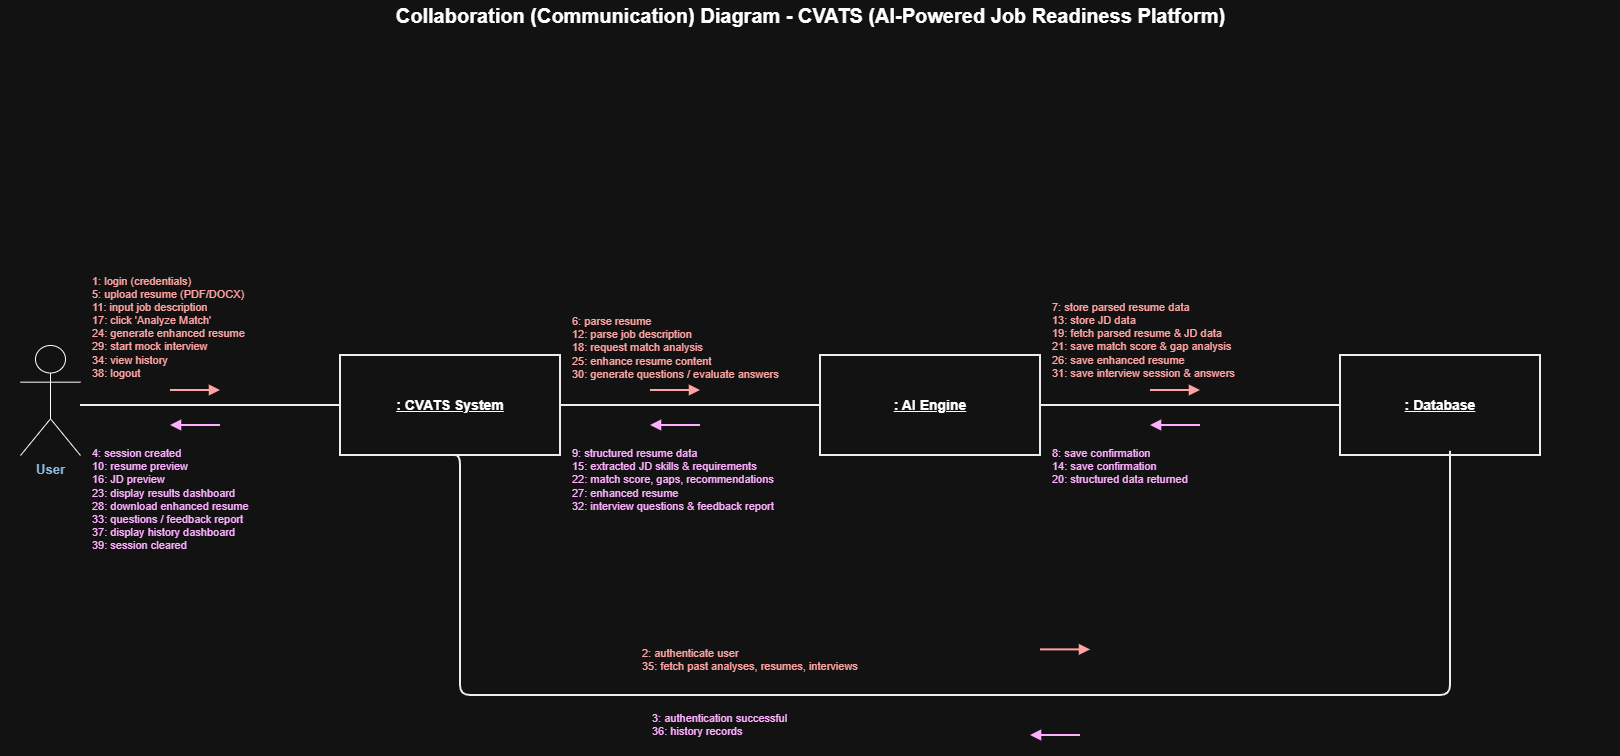

The diagram above was exported from draw.io. Its source (the exported page's mxGraphModel, read from the mxfile embedded in the PNG):
<mxGraphModel dx="1664" dy="1277" grid="1" gridSize="10" guides="1" tooltips="1" connect="1" arrows="1" fold="1" page="1" pageScale="1" pageWidth="1700" pageHeight="950" math="0" shadow="0">
  <root>
    <mxCell id="0" />
    <mxCell id="1" parent="0" />
    <mxCell id="ctitle" parent="1" style="text;html=1;fontSize=20;fontStyle=1;align=center;verticalAlign=middle;" value="Collaboration (Communication) Diagram - CVATS (AI-Powered Job Readiness Platform)" vertex="1">
      <mxGeometry height="30" width="1620" x="40" y="15" as="geometry" />
    </mxCell>
    <mxCell id="cUser" parent="1" style="shape=umlActor;verticalLabelPosition=bottom;html=1;verticalAlign=top;outlineConnect=0;fontSize=13;fontStyle=1;fontColor=#1F4E79;" value="User" vertex="1">
      <mxGeometry height="110" width="60" x="60" y="360" as="geometry" />
    </mxCell>
    <mxCell id="cSys" parent="1" style="rounded=0;whiteSpace=wrap;html=1;fillColor=#FFFFFF;strokeColor=#000000;strokeWidth=2;fontSize=14;fontStyle=5;" value=": CVATS System" vertex="1">
      <mxGeometry height="100" width="220" x="380" y="370" as="geometry" />
    </mxCell>
    <mxCell id="cAI" parent="1" style="rounded=0;whiteSpace=wrap;html=1;fillColor=#FFFFFF;strokeColor=#000000;strokeWidth=2;fontSize=14;fontStyle=5;" value=": AI Engine" vertex="1">
      <mxGeometry height="100" width="220" x="860" y="370" as="geometry" />
    </mxCell>
    <mxCell id="cDB" parent="1" style="rounded=0;whiteSpace=wrap;html=1;fillColor=#FFFFFF;strokeColor=#000000;strokeWidth=2;fontSize=14;fontStyle=5;" value=": Database" vertex="1">
      <mxGeometry height="100" width="200" x="1380" y="370" as="geometry" />
    </mxCell>
    <mxCell id="lnk1" edge="1" parent="1" style="endArrow=none;html=1;strokeColor=#000000;strokeWidth=2;">
      <mxGeometry relative="1" as="geometry">
        <mxPoint x="120" y="420" as="sourcePoint" />
        <mxPoint x="380" y="420" as="targetPoint" />
      </mxGeometry>
    </mxCell>
    <mxCell id="lnk2" edge="1" parent="1" style="endArrow=none;html=1;strokeColor=#000000;strokeWidth=2;">
      <mxGeometry relative="1" as="geometry">
        <mxPoint x="600" y="420" as="sourcePoint" />
        <mxPoint x="860" y="420" as="targetPoint" />
      </mxGeometry>
    </mxCell>
    <mxCell id="lnk3" edge="1" parent="1" style="endArrow=none;html=1;strokeColor=#000000;strokeWidth=2;">
      <mxGeometry relative="1" as="geometry">
        <mxPoint x="1080" y="420" as="sourcePoint" />
        <mxPoint x="1380" y="420" as="targetPoint" />
      </mxGeometry>
    </mxCell>
    <mxCell id="lnk4" edge="1" parent="1" source="cSys" style="endArrow=none;html=1;strokeColor=#000000;strokeWidth=2;edgeStyle=orthogonalEdgeStyle;entryX=0.56;entryY=0.957;entryDx=0;entryDy=0;entryPerimeter=0;exitX=0.5;exitY=1;exitDx=0;exitDy=0;" target="cDB">
      <mxGeometry relative="1" as="geometry">
        <Array as="points">
          <mxPoint x="500" y="470" />
          <mxPoint x="500" y="710" />
          <mxPoint x="1490" y="710" />
          <mxPoint x="1490" y="465.75" />
        </Array>
        <mxPoint x="500" y="380" as="sourcePoint" />
        <mxPoint x="1490" y="380" as="targetPoint" />
      </mxGeometry>
    </mxCell>
    <mxCell id="l1a" parent="1" style="text;html=1;fontSize=11;fontColor=#CC0000;align=left;verticalAlign=bottom;" value="1: login (credentials)&#10;5: upload resume (PDF/DOCX)&#10;11: input job description&#10;17: click 'Analyze Match'&#10;24: generate enhanced resume&#10;29: start mock interview&#10;34: view history&#10;38: logout" vertex="1">
      <mxGeometry height="140" width="250" x="130" y="257.5" as="geometry" />
    </mxCell>
    <mxCell id="l1arrow" edge="1" parent="1" style="endArrow=block;html=1;strokeColor=#CC0000;strokeWidth=2;">
      <mxGeometry relative="1" as="geometry">
        <mxPoint x="210" y="405" as="sourcePoint" />
        <mxPoint x="260" y="405" as="targetPoint" />
      </mxGeometry>
    </mxCell>
    <mxCell id="l1b" parent="1" style="text;html=1;fontSize=11;fontColor=#6A00B8;align=left;verticalAlign=top;" value="4: session created&#10;10: resume preview&#10;16: JD preview&#10;23: display results dashboard&#10;28: download enhanced resume&#10;33: questions / feedback report&#10;37: display history dashboard&#10;39: session cleared" vertex="1">
      <mxGeometry height="140" width="250" x="130" y="455" as="geometry" />
    </mxCell>
    <mxCell id="l1barrow" edge="1" parent="1" style="endArrow=block;html=1;strokeColor=#6A00B8;strokeWidth=2;">
      <mxGeometry relative="1" as="geometry">
        <mxPoint x="260" y="440" as="sourcePoint" />
        <mxPoint x="210" y="440" as="targetPoint" />
      </mxGeometry>
    </mxCell>
    <mxCell id="l2a" parent="1" style="text;html=1;fontSize=11;fontColor=#CC0000;align=left;verticalAlign=bottom;" value="6: parse resume&#10;12: parse job description&#10;18: request match analysis&#10;25: enhance resume content&#10;30: generate questions / evaluate answers" vertex="1">
      <mxGeometry height="105" width="270" x="610" y="292.5" as="geometry" />
    </mxCell>
    <mxCell id="l2arrow" edge="1" parent="1" style="endArrow=block;html=1;strokeColor=#CC0000;strokeWidth=2;">
      <mxGeometry relative="1" as="geometry">
        <mxPoint x="690" y="405" as="sourcePoint" />
        <mxPoint x="740" y="405" as="targetPoint" />
      </mxGeometry>
    </mxCell>
    <mxCell id="l2b" parent="1" style="text;html=1;fontSize=11;fontColor=#6A00B8;align=left;verticalAlign=top;" value="9: structured resume data&#10;15: extracted JD skills &amp; requirements&#10;22: match score, gaps, recommendations&#10;27: enhanced resume&#10;32: interview questions &amp; feedback report" vertex="1">
      <mxGeometry height="105" width="270" x="610" y="455" as="geometry" />
    </mxCell>
    <mxCell id="l2barrow" edge="1" parent="1" style="endArrow=block;html=1;strokeColor=#6A00B8;strokeWidth=2;">
      <mxGeometry relative="1" as="geometry">
        <mxPoint x="740" y="440" as="sourcePoint" />
        <mxPoint x="690" y="440" as="targetPoint" />
      </mxGeometry>
    </mxCell>
    <mxCell id="l3a" parent="1" style="text;html=1;fontSize=11;fontColor=#CC0000;align=left;verticalAlign=bottom;" value="7: store parsed resume data&#10;13: store JD data&#10;19: fetch parsed resume &amp; JD data&#10;21: save match score &amp; gap analysis&#10;26: save enhanced resume&#10;31: save interview session &amp; answers" vertex="1">
      <mxGeometry height="125" width="280" x="1090" y="272.5" as="geometry" />
    </mxCell>
    <mxCell id="l3arrow" edge="1" parent="1" style="endArrow=block;html=1;strokeColor=#CC0000;strokeWidth=2;">
      <mxGeometry relative="1" as="geometry">
        <mxPoint x="1190" y="405" as="sourcePoint" />
        <mxPoint x="1240" y="405" as="targetPoint" />
      </mxGeometry>
    </mxCell>
    <mxCell id="l3b" parent="1" style="text;html=1;fontSize=11;fontColor=#6A00B8;align=left;verticalAlign=top;" value="8: save confirmation&#10;14: save confirmation&#10;20: structured data returned" vertex="1">
      <mxGeometry height="70" width="280" x="1090" y="455" as="geometry" />
    </mxCell>
    <mxCell id="l3barrow" edge="1" parent="1" style="endArrow=block;html=1;strokeColor=#6A00B8;strokeWidth=2;">
      <mxGeometry relative="1" as="geometry">
        <mxPoint x="1240" y="440" as="sourcePoint" />
        <mxPoint x="1190" y="440" as="targetPoint" />
      </mxGeometry>
    </mxCell>
    <mxCell id="l4a" parent="1" style="text;html=1;fontSize=11;fontColor=#CC0000;align=left;verticalAlign=bottom;" value="2: authenticate user&#10;35: fetch past analyses, resumes, interviews" vertex="1">
      <mxGeometry height="50" width="320" x="680" y="640" as="geometry" />
    </mxCell>
    <mxCell id="l4arrow" edge="1" parent="1" style="endArrow=block;html=1;strokeColor=#CC0000;strokeWidth=2;">
      <mxGeometry relative="1" as="geometry">
        <mxPoint x="1080" y="664.38" as="sourcePoint" />
        <mxPoint x="1130" y="664.38" as="targetPoint" />
      </mxGeometry>
    </mxCell>
    <mxCell id="l4b" parent="1" style="text;html=1;fontSize=11;fontColor=#6A00B8;align=left;verticalAlign=top;" value="3: authentication successful&#10;36: history records" vertex="1">
      <mxGeometry height="50" width="320" x="690" y="720" as="geometry" />
    </mxCell>
    <mxCell id="l4barrow" edge="1" parent="1" style="endArrow=block;html=1;strokeColor=#6A00B8;strokeWidth=2;">
      <mxGeometry relative="1" as="geometry">
        <mxPoint x="1120" y="750" as="sourcePoint" />
        <mxPoint x="1070" y="750" as="targetPoint" />
      </mxGeometry>
    </mxCell>
  </root>
</mxGraphModel>